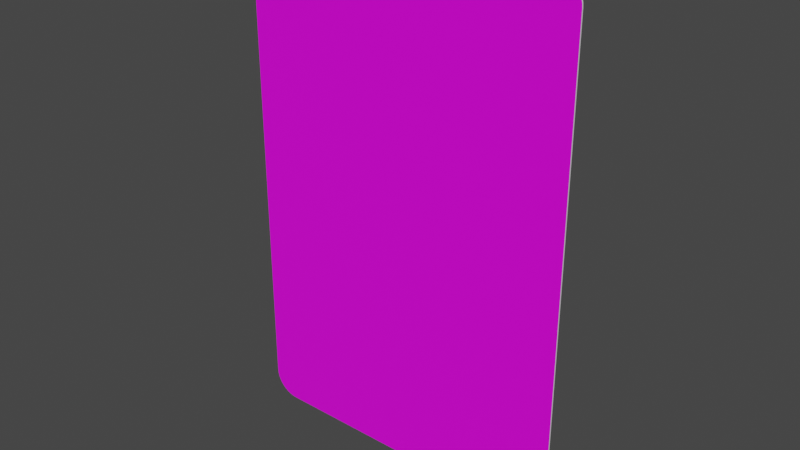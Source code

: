 # Source: rechteck_750_500.blend  (saved by Blender 3.2.14; exported with 4.5.12 LTS)
import bpy
from mathutils import Matrix  # noqa: F401  (used for matrix-valued properties, if any)

bpy.ops.wm.read_factory_settings(use_empty=True)
scene = bpy.context.scene
scene.name = 'Scene'

# ---- collections
col_collection = bpy.data.collections.new('Collection'); scene.collection.children.link(col_collection)

# ---- images (referenced by path relative to the original .blend; pixels are not part of the script)
import os
ASSET_DIR = os.environ.get("B2B_ASSET_DIR", "")  # directory of the original .blend (textures are referenced by path, not embedded)
HERE = os.path.dirname(os.path.abspath(__file__))  # packed textures are extracted next to this script under _unpacked/

def load_image(name, relpath, width, height, colorspace="sRGB"):
    """Load a texture the original file referenced (path relative to the .blend, or extracted next to this script)."""
    p = next((c for c in (os.path.join(HERE, relpath), os.path.join(ASSET_DIR, relpath)) if relpath and os.path.exists(c)), "")
    if p:
        img = bpy.data.images.load(p, check_existing=True)
        img.name = name
    else:  # same state as the original file: an image datablock whose file is absent (Cycles renders it pink)
        img = bpy.data.images.new(name, width, height)
        img.source = "FILE"
        img.filepath = "//" + (relpath or name)
    img.colorspace_settings.name = colorspace
    return img
img_rohling_jpg = load_image('rohling.jpg', 'rohling.jpg', 1024, 1024, 'sRGB')

# ---- materials (node trees are filled in below, after node groups)
mat_material = bpy.data.materials.new('Material')
mat_material.alpha_threshold = 0.0
mat_material.use_transparent_shadow = False
mat_material.line_color = (0.0, 0.0, 0.0, 1.0)
mat_material_001 = bpy.data.materials.new('Material.001')
mat_material_001.use_transparent_shadow = False

# ---- material node trees
mat_material.use_nodes = True; mat_material.node_tree.nodes.clear()
_N = mat_material.node_tree.nodes; _L = mat_material.node_tree.links
n0 = _N.new('ShaderNodeOutputMaterial'); n0.name = 'Material Output'; n0.location = (300, 300)
n1 = _N.new('ShaderNodeBsdfPrincipled'); n1.name = 'Principled BSDF'; n1.location = (10, 300)
n1.distribution = 'GGX'
n1.subsurface_method = 'RANDOM_WALK_SKIN'
n1.inputs[2].default_value = 0.4
n1.inputs[3].default_value = 1.45
n1.inputs[27].default_value = (0.0, 0.0, 0.0, 1.0)
n1.inputs[28].default_value = 1.0
n2 = _N.new('ShaderNodeTexImage'); n2.name = 'Image Texture'; n2.location = (-280, 280)
n2.image = img_rohling_jpg
_L.new(n1.outputs[0], n0.inputs[0])
_L.new(n2.outputs[0], n1.inputs[0])
n0.is_active_output = True
mat_material_001.use_nodes = True; mat_material_001.node_tree.nodes.clear()
_N = mat_material_001.node_tree.nodes; _L = mat_material_001.node_tree.links
n0 = _N.new('ShaderNodeBsdfPrincipled'); n0.name = 'Principled BSDF'; n0.location = (10, 300)
n0.distribution = 'GGX'
n0.subsurface_method = 'RANDOM_WALK_SKIN'
n0.inputs[3].default_value = 1.45
n0.inputs[27].default_value = (0.0, 0.0, 0.0, 1.0)
n0.inputs[28].default_value = 1.0
n1 = _N.new('ShaderNodeOutputMaterial'); n1.name = 'Material Output'; n1.location = (300, 300)
_L.new(n0.outputs[0], n1.inputs[0])
n1.is_active_output = True

# ---- world
world_world = bpy.data.worlds.new('World'); scene.world = world_world
world_world.use_nodes = True; world_world.node_tree.nodes.clear()
_N = world_world.node_tree.nodes; _L = world_world.node_tree.links
n0 = _N.new('ShaderNodeOutputWorld'); n0.name = 'World Output'; n0.location = (300, 300)
n1 = _N.new('ShaderNodeBackground'); n1.name = 'Background'; n1.location = (10, 300)
n1.inputs[0].default_value = (0.05088, 0.05088, 0.05088, 1.0)
_L.new(n1.outputs[0], n0.inputs[0])
n0.is_active_output = True
world_world.color = (0.05088, 0.05088, 0.05088)
world_world.use_sun_shadow = False
world_world.sun_shadow_jitter_overblur = 0.0

# ---- meshes
me_plane = bpy.data.meshes.new('Plane')
me_plane.from_pydata([(-0.2128, 0.0, -4.371e-08), (-0.25, 0.03717, -4.155e-08), (-0.2186, 0.0004576, -4.368e-08), (-0.2243, 0.001819, -4.361e-08), (-0.2297, 0.004051, -4.348e-08), (-0.2347, 0.007099, -4.33e-08), (-0.2391, 0.01089, -4.308e-08), (-0.2429, 0.01532, -4.282e-08), (-0.2459, 0.02029, -4.253e-08), (-0.2482, 0.02568, -4.221e-08), (-0.2495, 0.03135, -4.188e-08), (0.25, 0.03717, -4.155e-08), (0.2128, 0.0, -4.371e-08), (0.2495, 0.03135, -4.188e-08), (0.2482, 0.02568, -4.221e-08), (0.2459, 0.02029, -4.253e-08), (0.2429, 0.01532, -4.282e-08), (0.2391, 0.01089, -4.308e-08), (0.2347, 0.007099, -4.33e-08), (0.2297, 0.004051, -4.348e-08), (0.2243, 0.001819, -4.361e-08), (0.2186, 0.0004576, -4.368e-08), (-0.25, 0.7128, -2.166e-09), (-0.2128, 0.75, 0.0), (-0.2495, 0.7186, -1.827e-09), (-0.2482, 0.7243, -1.497e-09), (-0.2459, 0.7297, -1.183e-09), (-0.2429, 0.7347, -8.93e-10), (-0.2391, 0.7391, -6.345e-10), (-0.2347, 0.7429, -4.137e-10), (-0.2297, 0.7459, -2.361e-10), (-0.2243, 0.7482, -1.06e-10), (-0.2186, 0.7495, -2.667e-11), (0.2128, 0.75, 0.0), (0.25, 0.7128, -2.166e-09), (0.2186, 0.7495, -2.667e-11), (0.2243, 0.7482, -1.06e-10), (0.2297, 0.7459, -2.361e-10), (0.2347, 0.7429, -4.137e-10), (0.2391, 0.7391, -6.345e-10), (0.2429, 0.7347, -8.93e-10), (0.2459, 0.7297, -1.183e-09), (0.2482, 0.7243, -1.497e-09), (0.2495, 0.7186, -1.827e-09), (-0.2128, 0.75, 0.002), (-0.25, 0.7128, 0.002), (-0.2186, 0.7495, 0.002), (-0.2243, 0.7482, 0.002), (-0.2297, 0.7459, 0.002), (-0.2347, 0.7429, 0.002), (-0.2391, 0.7391, 0.002), (-0.2429, 0.7347, 0.002), (-0.2459, 0.7297, 0.002), (-0.2482, 0.7243, 0.002), (-0.2495, 0.7186, 0.002), (-0.25, 0.03717, 0.002), (-0.2128, -2.059e-08, 0.002), (-0.2495, 0.03135, 0.002), (-0.2482, 0.02568, 0.002), (-0.2459, 0.02029, 0.002), (-0.2429, 0.01532, 0.002), (-0.2391, 0.01089, 0.002), (-0.2347, 0.007099, 0.002), (-0.2297, 0.004051, 0.002), (-0.2243, 0.001819, 0.002), (-0.2186, 0.0004576, 0.002), (0.2128, -2.059e-08, 0.002), (0.25, 0.03717, 0.002), (0.2186, 0.0004576, 0.002), (0.2243, 0.001819, 0.002), (0.2297, 0.004051, 0.002), (0.2347, 0.007099, 0.002), (0.2391, 0.01089, 0.002), (0.2429, 0.01532, 0.002), (0.2459, 0.02029, 0.002), (0.2482, 0.02568, 0.002), (0.2495, 0.03135, 0.002), (0.25, 0.7128, 0.002), (0.2128, 0.75, 0.002), (0.2495, 0.7186, 0.002), (0.2482, 0.7243, 0.002), (0.2459, 0.7297, 0.002), (0.2429, 0.7347, 0.002), (0.2391, 0.7391, 0.002), (0.2347, 0.7429, 0.002), (0.2297, 0.7459, 0.002), (0.2243, 0.7482, 0.002), (0.2186, 0.7495, 0.002)], [], [(0, 12, 66, 56), (33, 23, 44, 78), (0, 2, 3, 4, 5, 6, 7, 8, 9, 10, 1, 22, 24, 25, 26, 27, 28, 29, 30, 31, 32, 23, 33, 35, 36, 37, 38, 39, 40, 41, 42, 43, 34, 11, 13, 14, 15, 16, 17, 18, 19, 20, 21, 12), (55, 57, 58, 59, 60, 61, 62, 63, 64, 65, 56, 66, 68, 69, 70, 71, 72, 73, 74, 75, 76, 67, 77, 79, 80, 81, 82, 83, 84, 85, 86, 87, 78, 44, 46, 47, 48, 49, 50, 51, 52, 53, 54, 45), (11, 34, 77, 67), (33, 78, 87, 35), (35, 87, 86, 36), (36, 86, 85, 37), (37, 85, 84, 38), (38, 84, 83, 39), (39, 83, 82, 40), (40, 82, 81, 41), (41, 81, 80, 42), (42, 80, 79, 43), (43, 79, 77, 34), (66, 12, 21, 68), (68, 21, 20, 69), (69, 20, 19, 70), (70, 19, 18, 71), (71, 18, 17, 72), (72, 17, 16, 73), (73, 16, 15, 74), (74, 15, 14, 75), (75, 14, 13, 76), (76, 13, 11, 67), (0, 56, 65, 2), (2, 65, 64, 3), (3, 64, 63, 4), (4, 63, 62, 5), (5, 62, 61, 6), (6, 61, 60, 7), (7, 60, 59, 8), (8, 59, 58, 9), (9, 58, 57, 10), (10, 57, 55, 1), (44, 23, 32, 46), (46, 32, 31, 47), (47, 31, 30, 48), (48, 30, 29, 49), (49, 29, 28, 50), (50, 28, 27, 51), (51, 27, 26, 52), (52, 26, 25, 53), (53, 25, 24, 54), (54, 24, 22, 45), (22, 1, 55, 45)])
me_plane.polygons.foreach_set('material_index', [1, 1, 1, 0, 1, 1, 1, 1, 1, 1, 1, 1, 1, 1, 1, 1, 1, 1, 1, 1, 1, 1, 1, 1, 1, 1, 1, 1, 1, 1, 1, 1, 1, 1, 1, 1, 1, 1, 1, 1, 1, 1, 1, 1, 1, 1])
_uv = me_plane.uv_layers.new(name='UVMap')
_uv.uv.foreach_set('vector', [0.07434, 0.0, 0.9257, 0.0, 0.9257, 0.0, 0.07434, 0.0, 0.9257, 1.0, 0.07434, 1.0, 0.07434, 1.0, 0.9257, 1.0, 0.07434, 0.0, 0.06271, 0.0002034, 0.05137, 0.0008085, 0.04059, 0.001801, 0.03064, 0.003155, 0.007258, 0.004838, 0.004732, 0.02043, 0.002701, 0.02706, 0.001213, 0.03424, 0.0003051, 0.04181, 0.0, 0.04956, 0.0, 0.9504, 0.0003051, 0.9582, 0.001213, 0.9658, 0.002701, 0.9729, 0.004732, 0.9796, 0.007258, 0.9952, 0.03064, 0.9968, 0.04059, 0.9982, 0.05137, 0.9992, 0.06271, 0.9998, 0.07434, 1.0, 0.9257, 1.0, 0.9373, 0.9998, 0.9486, 0.9992, 0.9594, 0.9982, 0.9694, 0.9968, 0.9927, 0.9952, 0.9953, 0.9796, 0.9973, 0.9729, 0.9988, 0.9658, 0.9997, 0.9582, 1.0, 0.9504, 1.0, 0.04956, 0.9997, 0.04181, 0.9988, 0.03424, 0.9973, 0.02706, 0.9953, 0.02043, 0.9927, 0.004838, 0.9694, 0.003155, 0.9594, 0.001801, 0.9486, 0.0008085, 0.9373, 0.0002034, 0.9257, 0.0, 0.003492, 0.05161, 0.004401, 0.04389, 0.007105, 0.03637, 0.01154, 0.02922, 0.01759, 0.02261, 0.02511, 0.01673, 0.03392, 0.0117, 0.0438, 0.007656, 0.0545, 0.004694, 0.06576, 0.002886, 0.07731, 0.002279, 0.9227, 0.002279, 0.9342, 0.002886, 0.9455, 0.004694, 0.9562, 0.007656, 0.9661, 0.0117, 0.9749, 0.01673, 0.9824, 0.02261, 0.9885, 0.02922, 0.9929, 0.03637, 0.9956, 0.04389, 0.9965, 0.05161, 0.9965, 0.9484, 0.9956, 0.9561, 0.9929, 0.9636, 0.9885, 0.9708, 0.9824, 0.9774, 0.9749, 0.9833, 0.9661, 0.9883, 0.9562, 0.9923, 0.9455, 0.9953, 0.9342, 0.9971, 0.9227, 0.9977, 0.07731, 0.9977, 0.06576, 0.9971, 0.0545, 0.9953, 0.0438, 0.9923, 0.03392, 0.9883, 0.02511, 0.9833, 0.01759, 0.9774, 0.01154, 0.9708, 0.007105, 0.9636, 0.004401, 0.9561, 0.003492, 0.9484, 1.0, 0.04956, 1.0, 0.9504, 1.0, 0.9504, 1.0, 0.04956, 0.9257, 1.0, 0.9257, 1.0, 0.9373, 0.9998, 0.9373, 0.9998, 0.9373, 0.9998, 0.9373, 0.9998, 0.9486, 0.9992, 0.9486, 0.9992, 0.9486, 0.9992, 0.9486, 0.9992, 0.9594, 0.9982, 0.9594, 0.9982, 0.9594, 0.9982, 0.9594, 0.9982, 0.9694, 0.9968, 0.9694, 0.9968, 0.9694, 0.9968, 0.9694, 0.9968, 0.9927, 0.9952, 0.9927, 0.9952, 0.9927, 0.9952, 0.9927, 0.9952, 0.9953, 0.9796, 0.9953, 0.9796, 0.9953, 0.9796, 0.9953, 0.9796, 0.9973, 0.9729, 0.9973, 0.9729, 0.9973, 0.9729, 0.9973, 0.9729, 0.9988, 0.9658, 0.9988, 0.9658, 0.9988, 0.9658, 0.9988, 0.9658, 0.9997, 0.9582, 0.9997, 0.9582, 0.9997, 0.9582, 0.9997, 0.9582, 1.0, 0.9504, 1.0, 0.9504, 0.9257, 0.0, 0.9257, 0.0, 0.9373, 0.0002034, 0.9373, 0.0002034, 0.9373, 0.0002034, 0.9373, 0.0002034, 0.9486, 0.0008085, 0.9486, 0.0008085, 0.9486, 0.0008085, 0.9486, 0.0008085, 0.9594, 0.001801, 0.9594, 0.001801, 0.9594, 0.001801, 0.9594, 0.001801, 0.9694, 0.003155, 0.9694, 0.003155, 0.9694, 0.003155, 0.9694, 0.003155, 0.9927, 0.004838, 0.9927, 0.004838, 0.9927, 0.004838, 0.9927, 0.004838, 0.9953, 0.02043, 0.9953, 0.02043, 0.9953, 0.02043, 0.9953, 0.02043, 0.9973, 0.02706, 0.9973, 0.02706, 0.9973, 0.02706, 0.9973, 0.02706, 0.9988, 0.03424, 0.9988, 0.03424, 0.9988, 0.03424, 0.9988, 0.03424, 0.9997, 0.04181, 0.9997, 0.04181, 0.9997, 0.04181, 0.9997, 0.04181, 1.0, 0.04956, 1.0, 0.04956, 0.07434, 0.0, 0.07434, 0.0, 0.06271, 0.0002034, 0.06271, 0.0002034, 0.06271, 0.0002034, 0.06271, 0.0002034, 0.05137, 0.0008085, 0.05137, 0.0008085, 0.05137, 0.0008085, 0.05137, 0.0008085, 0.04059, 0.001801, 0.04059, 0.001801, 0.04059, 0.001801, 0.04059, 0.001801, 0.03064, 0.003155, 0.03064, 0.003155, 0.03064, 0.003155, 0.03064, 0.003155, 0.007258, 0.004838, 0.007258, 0.004838, 0.007258, 0.004838, 0.007258, 0.004838, 0.004732, 0.02043, 0.004732, 0.02043, 0.004732, 0.02043, 0.004732, 0.02043, 0.002701, 0.02706, 0.002701, 0.02706, 0.002701, 0.02706, 0.002701, 0.02706, 0.001213, 0.03424, 0.001213, 0.03424, 0.001213, 0.03424, 0.001213, 0.03424, 0.0003051, 0.04181, 0.0003051, 0.04181, 0.0003051, 0.04181, 0.0003051, 0.04181, 0.0, 0.04956, 0.0, 0.04956, 0.07434, 1.0, 0.07434, 1.0, 0.06271, 0.9998, 0.06271, 0.9998, 0.06271, 0.9998, 0.06271, 0.9998, 0.05137, 0.9992, 0.05137, 0.9992, 0.05137, 0.9992, 0.05137, 0.9992, 0.04059, 0.9982, 0.04059, 0.9982, 0.04059, 0.9982, 0.04059, 0.9982, 0.03064, 0.9968, 0.03064, 0.9968, 0.03064, 0.9968, 0.03064, 0.9968, 0.007258, 0.9952, 0.007258, 0.9952, 0.007258, 0.9952, 0.007258, 0.9952, 0.004732, 0.9796, 0.004732, 0.9796, 0.004732, 0.9796, 0.004732, 0.9796, 0.002701, 0.9729, 0.002701, 0.9729, 0.002701, 0.9729, 0.002701, 0.9729, 0.001213, 0.9658, 0.001213, 0.9658, 0.001213, 0.9658, 0.001213, 0.9658, 0.0003051, 0.9582, 0.0003051, 0.9582, 0.0003051, 0.9582, 0.0003051, 0.9582, 0.0, 0.9504, 0.0, 0.9504, 0.0, 0.9504, 0.0, 0.04956, 0.0, 0.04956, 0.0, 0.9504])
me_plane.materials.append(mat_material)
me_plane.materials.append(mat_material_001)
me_plane.update()

# ---- objects
ob_plane = bpy.data.objects.new('Plane', me_plane)
ob_empty = bpy.data.objects.new('Empty', img_rohling_jpg)

# ---- transforms, parenting, visibility, modifiers, constraints
ob_plane.location = (0.0, 0.0, 0.0)
ob_plane.rotation_euler = (1.571, 0.0, 0.0)
ob_empty.location = (0.0, 0.0, 0.3752)
ob_empty.rotation_euler = (1.571, -0.0, -0.0)
ob_empty.scale = (0.1504, 0.1504, 0.1504)
ob_empty.empty_display_type = 'IMAGE'
ob_empty.empty_display_size = 5.0

# ---- collection membership
col_collection.objects.link(ob_plane)
col_collection.objects.link(ob_empty)

# ---- scene / render settings (as saved in the file)
scene.frame_start = 1; scene.frame_end = 250; scene.frame_set(1)
scene.render.engine = 'BLENDER_EEVEE_NEXT'
scene.cycles.sampling_pattern = 'TABULATED_SOBOL'
scene.cycles.use_light_tree = False
scene.view_settings.view_transform = 'Filmic'
bpy.context.view_layer.update()

# ---- added for rendering (the .blend has no active camera and no usable light): camera, sun
cam_auto = bpy.data.cameras.new('AutoCamera')
cam_auto.lens = 50.0
cam_auto.sensor_width = 36.0
cam_auto.clip_end = 1000.0
ob_auto_camera = bpy.data.objects.new('AutoCamera', cam_auto)
scene.collection.objects.link(ob_auto_camera)
ob_auto_camera.location = (0.833988, -1.00179, 1.04219)
ob_auto_camera.rotation_euler = (1.09748, -7.21219e-08, 0.694738)
scene.camera = ob_auto_camera
light_auto_sun = bpy.data.lights.new('AutoSun', 'SUN')
light_auto_sun.energy = 3.0
light_auto_sun.angle = 0.0523599
ob_auto_sun = bpy.data.objects.new('AutoSun', light_auto_sun)
scene.collection.objects.link(ob_auto_sun)
ob_auto_sun.rotation_euler = (0.872665, 0.174533, 0.523599)
bpy.context.view_layer.update()
